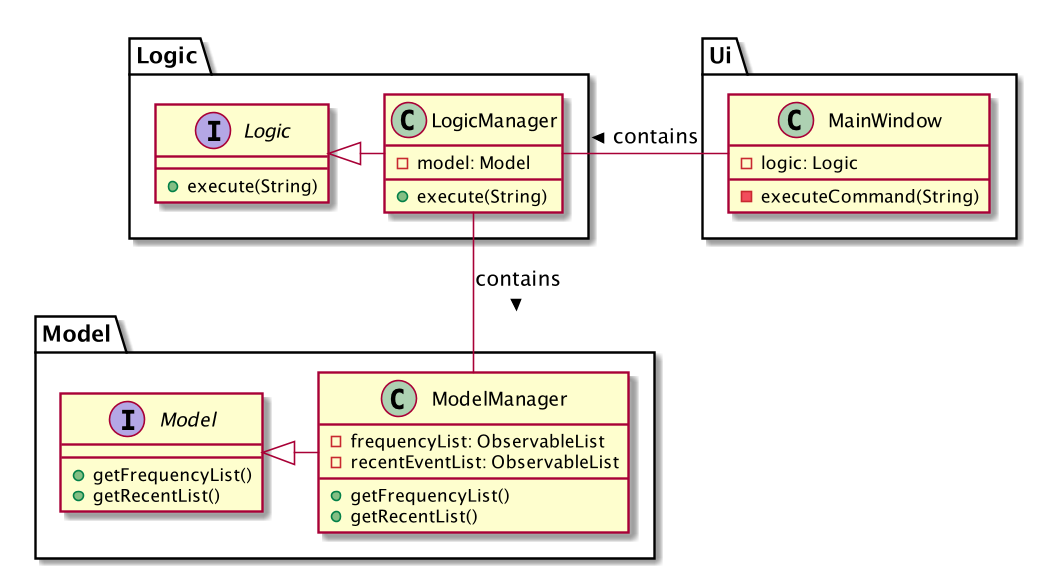

The diagram above was rendered by PlantUML. Its source (embedded in the PNG):
@startuml

package Ui <<Folder>> {
    class MainWindow {
        - logic: Logic
        - executeCommand(String)
    }
}

package Logic <<Folder>> {
    interface Logic {
        + execute(String)
    }
    class LogicManager {
        - model: Model
        + execute(String)
    }
}

package Model <<Folder>> {
    interface Model {
        + getFrequencyList()
        + getRecentList()
    }
    class ModelManager {
        - frequencyList: ObservableList
        - recentEventList: ObservableList
        + getFrequencyList()
        + getRecentList()
    }
}

Model <|-right- ModelManager
Logic <|-right- LogicManager
MainWindow -left- LogicManager : contains >
LogicManager -down- ModelManager : contains >

@enduml